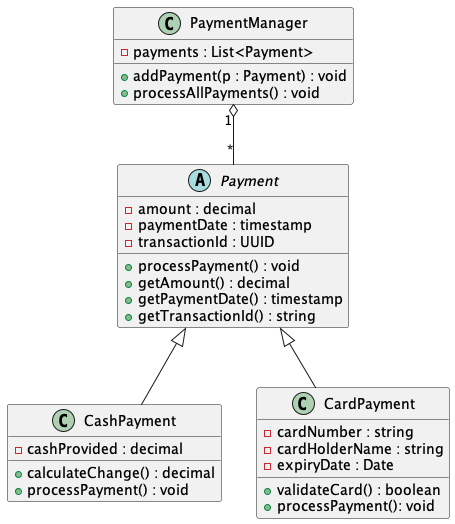

The diagram above was rendered by PlantUML. Its source (embedded in the PNG):
@startuml

abstract class Payment {
  - amount : decimal
  - paymentDate : timestamp
  - transactionId : UUID
  + processPayment() : void
  + getAmount() : decimal
  + getPaymentDate() : timestamp
  + getTransactionId() : string
}

class CashPayment {
  - cashProvided : decimal
  + calculateChange() : decimal
  + processPayment() : void
}

class CardPayment {
  - cardNumber : string
  - cardHolderName : string
  - expiryDate : Date
  + validateCard() : boolean
  + processPayment(): void
}

class PaymentManager {
  - payments : List<Payment>
  + addPayment(p : Payment) : void
  + processAllPayments() : void
}

Payment <|-- CashPayment
Payment <|-- CardPayment
PaymentManager "1" o-- "*" Payment

@enduml